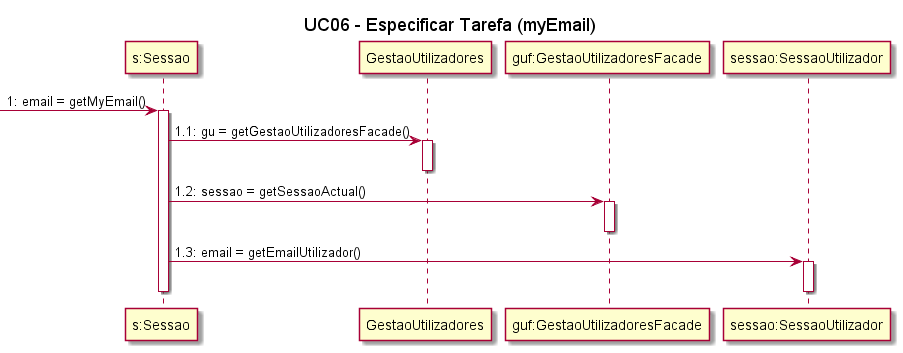

The diagram above was rendered by PlantUML. Its source (embedded in the PNG):
@startuml

title UC06 - Especificar Tarefa (myEmail)

participant "s:Sessao" as Sessao
participant GestaoUtilizadores
participant "guf:GestaoUtilizadoresFacade" as GestaoUtilizadoresFacade
participant "sessao:SessaoUtilizador" as SessaoUtilizador


 -> Sessao: 1: email = getMyEmail()
activate Sessao
Sessao -> GestaoUtilizadores: 1.1: gu = getGestaoUtilizadoresFacade()
activate GestaoUtilizadores
deactivate GestaoUtilizadores
Sessao -> GestaoUtilizadoresFacade: 1.2: sessao = getSessaoActual()
activate GestaoUtilizadoresFacade
deactivate GestaoUtilizadoresFacade
Sessao -> SessaoUtilizador: 1.3: email = getEmailUtilizador()
activate SessaoUtilizador
deactivate SessaoUtilizador
deactivate Sessao



@enduml